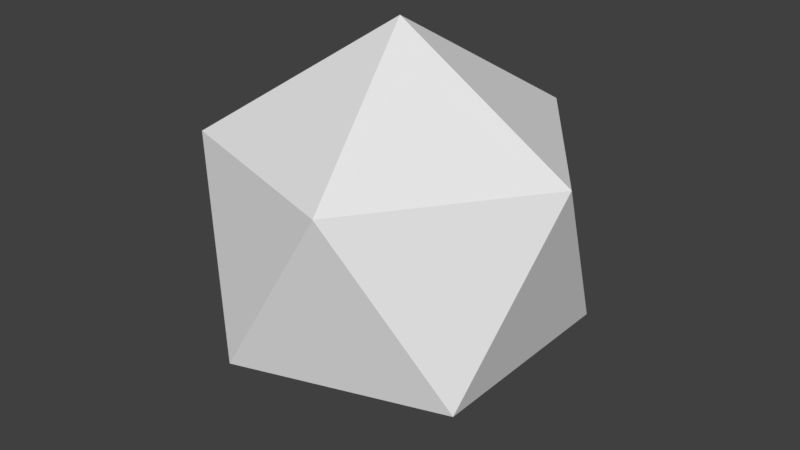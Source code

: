 # Source: Item.blend  (saved by Blender 2.77.0; exported with 4.5.12 LTS)
import bpy
from mathutils import Matrix  # noqa: F401  (used for matrix-valued properties, if any)

bpy.ops.wm.read_factory_settings(use_empty=True)
scene = bpy.context.scene
scene.name = 'Scene'

# ---- collections
col_collection_1 = bpy.data.collections.new('Collection 1'); scene.collection.children.link(col_collection_1)

# ---- world
world_world = bpy.data.worlds.new('World'); scene.world = world_world
world_world.color = (0.05088, 0.05088, 0.05088)
world_world.use_sun_shadow = False
world_world.sun_shadow_jitter_overblur = 0.0
world_world.cycles.sampling_method = 'MANUAL'

# ---- meshes
me_icosphere_001 = bpy.data.meshes.new('Icosphere.001')
me_icosphere_001.from_pydata([(0.0, 0.0, -0.42), (0.3039, -0.2208, -0.1878), (-0.1161, -0.3573, -0.1878), (-0.3757, 0.0, -0.1878), (-0.1161, 0.3573, -0.1878), (0.3039, 0.2208, -0.1878), (0.1161, -0.3573, 0.1878), (-0.3039, -0.2208, 0.1878), (-0.3039, 0.2208, 0.1878), (0.1161, 0.3573, 0.1878), (0.3757, 0.0, 0.1878), (0.0, 0.0, 0.42)], [], [(0, 1, 2), (1, 0, 5), (0, 2, 3), (0, 3, 4), (0, 4, 5), (1, 5, 10), (2, 1, 6), (3, 2, 7), (4, 3, 8), (5, 4, 9), (1, 10, 6), (2, 6, 7), (3, 7, 8), (4, 8, 9), (5, 9, 10), (6, 10, 11), (7, 6, 11), (8, 7, 11), (9, 8, 11), (10, 9, 11)])
me_icosphere_001.use_remesh_preserve_volume = False
me_icosphere_001.use_remesh_preserve_attributes = False
me_icosphere_001.use_mirror_vertex_groups = False
me_icosphere_001.update()

# ---- objects
ob_icosphere = bpy.data.objects.new('Icosphere', me_icosphere_001)

# ---- transforms, parenting, visibility, modifiers, constraints
ob_icosphere.location = (0.0, 0.0, 0.0)
ob_icosphere.lineart.crease_threshold = 0.0

# ---- collection membership
col_collection_1.objects.link(ob_icosphere)

# ---- scene / render settings (as saved in the file)
scene.frame_start = 1; scene.frame_end = 250; scene.frame_set(1)
scene.render.engine = 'BLENDER_EEVEE_NEXT'
scene.render.resolution_percentage = 50
scene.render.dither_intensity = 0.0
scene.cycles.use_denoising = False
scene.cycles.samples = 128
scene.cycles.sampling_pattern = 'TABULATED_SOBOL'
scene.cycles.light_sampling_threshold = 0.0
scene.cycles.use_adaptive_sampling = False
scene.cycles.use_light_tree = False
scene.cycles.blur_glossy = 0.0
scene.cycles.sample_clamp_indirect = 0.0
scene.view_settings.view_transform = 'Standard'
bpy.context.view_layer.update()

# ---- added for rendering (the .blend has no active camera and no usable light): camera, sun
cam_auto = bpy.data.cameras.new('AutoCamera')
cam_auto.lens = 50.0
cam_auto.sensor_width = 36.0
cam_auto.clip_end = 1000.0
ob_auto_camera = bpy.data.objects.new('AutoCamera', cam_auto)
scene.collection.objects.link(ob_auto_camera)
ob_auto_camera.location = (1.23463, -1.48155, 0.987701)
ob_auto_camera.rotation_euler = (1.09748, -7.21219e-08, 0.694738)
scene.camera = ob_auto_camera
light_auto_sun = bpy.data.lights.new('AutoSun', 'SUN')
light_auto_sun.energy = 3.0
light_auto_sun.angle = 0.0523599
ob_auto_sun = bpy.data.objects.new('AutoSun', light_auto_sun)
scene.collection.objects.link(ob_auto_sun)
ob_auto_sun.rotation_euler = (0.872665, 0.174533, 0.523599)
bpy.context.view_layer.update()
